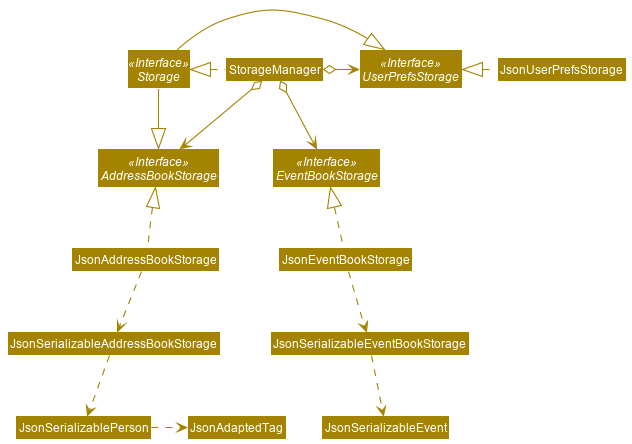

The diagram above was rendered by PlantUML. Its source (embedded in the PNG):
@startuml
!include style.puml
skinparam arrowThickness 1.1
skinparam arrowColor STORAGE_COLOR
skinparam classBackgroundColor STORAGE_COLOR

Interface Storage <<Interface>>
Interface UserPrefsStorage <<Interface>>
Interface AddressBookStorage <<Interface>>
Interface EventBookStorage <<Interface>>

Class StorageManager
Class JsonUserPrefsStorage
Class JsonAddressBookStorage
Class JsonEventBookStorage

StorageManager .left.|> Storage
StorageManager o-right-> UserPrefsStorage
StorageManager o--> AddressBookStorage
StorageManager o--> EventBookStorage

Storage -|> UserPrefsStorage
Storage -|> AddressBookStorage

JsonUserPrefsStorage .left.|> UserPrefsStorage
JsonAddressBookStorage .up.|> AddressBookStorage
JsonAddressBookStorage .down.> JsonSerializableAddressBookStorage
JsonSerializableAddressBookStorage .down.> JsonSerializablePerson
JsonSerializablePerson .right.> JsonAdaptedTag

JsonEventBookStorage .up.|> EventBookStorage
JsonEventBookStorage .down.> JsonSerializableEventBookStorage
JsonSerializableEventBookStorage .down.> JsonSerializableEvent
@enduml